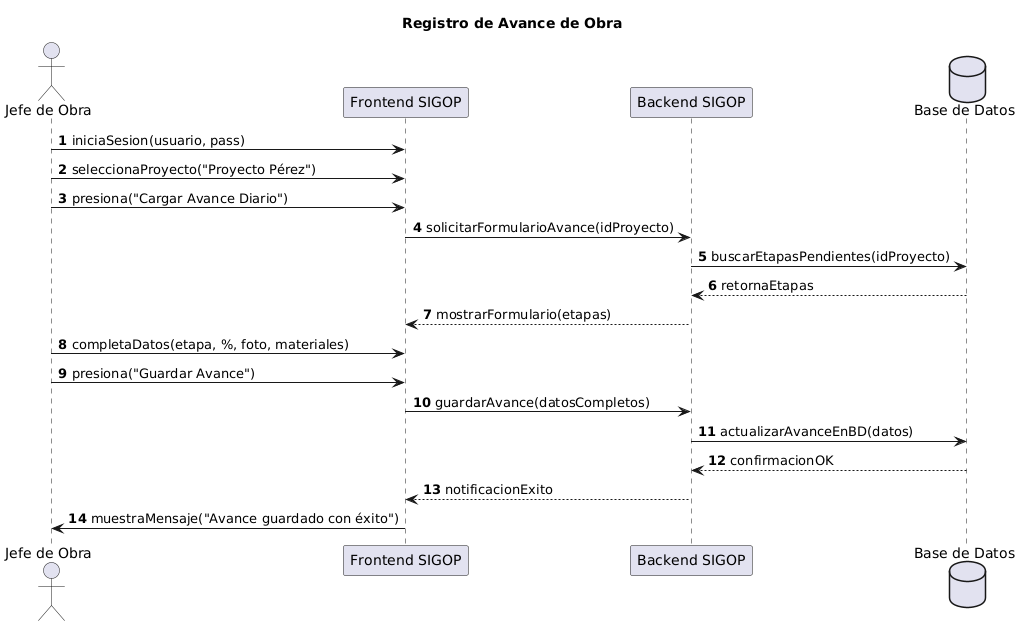

The diagram above was rendered by PlantUML. Its source (embedded in the PNG):
@startuml
title Registro de Avance de Obra

actor "Jefe de Obra" as User
participant "Frontend SIGOP" as App
participant "Backend SIGOP" as Server
database "Base de Datos" as DB

autonumber

User -> App: iniciaSesion(usuario, pass)
User -> App: seleccionaProyecto("Proyecto Pérez")
User -> App: presiona("Cargar Avance Diario")
App -> Server: solicitarFormularioAvance(idProyecto)
Server -> DB: buscarEtapasPendientes(idProyecto)
DB --> Server: retornaEtapas
Server --> App: mostrarFormulario(etapas)
User -> App: completaDatos(etapa, %, foto, materiales)
User -> App: presiona("Guardar Avance")
App -> Server: guardarAvance(datosCompletos)
Server -> DB: actualizarAvanceEnBD(datos)
DB --> Server: confirmacionOK
Server --> App: notificacionExito
App -> User: muestraMensaje("Avance guardado con éxito")
@enduml